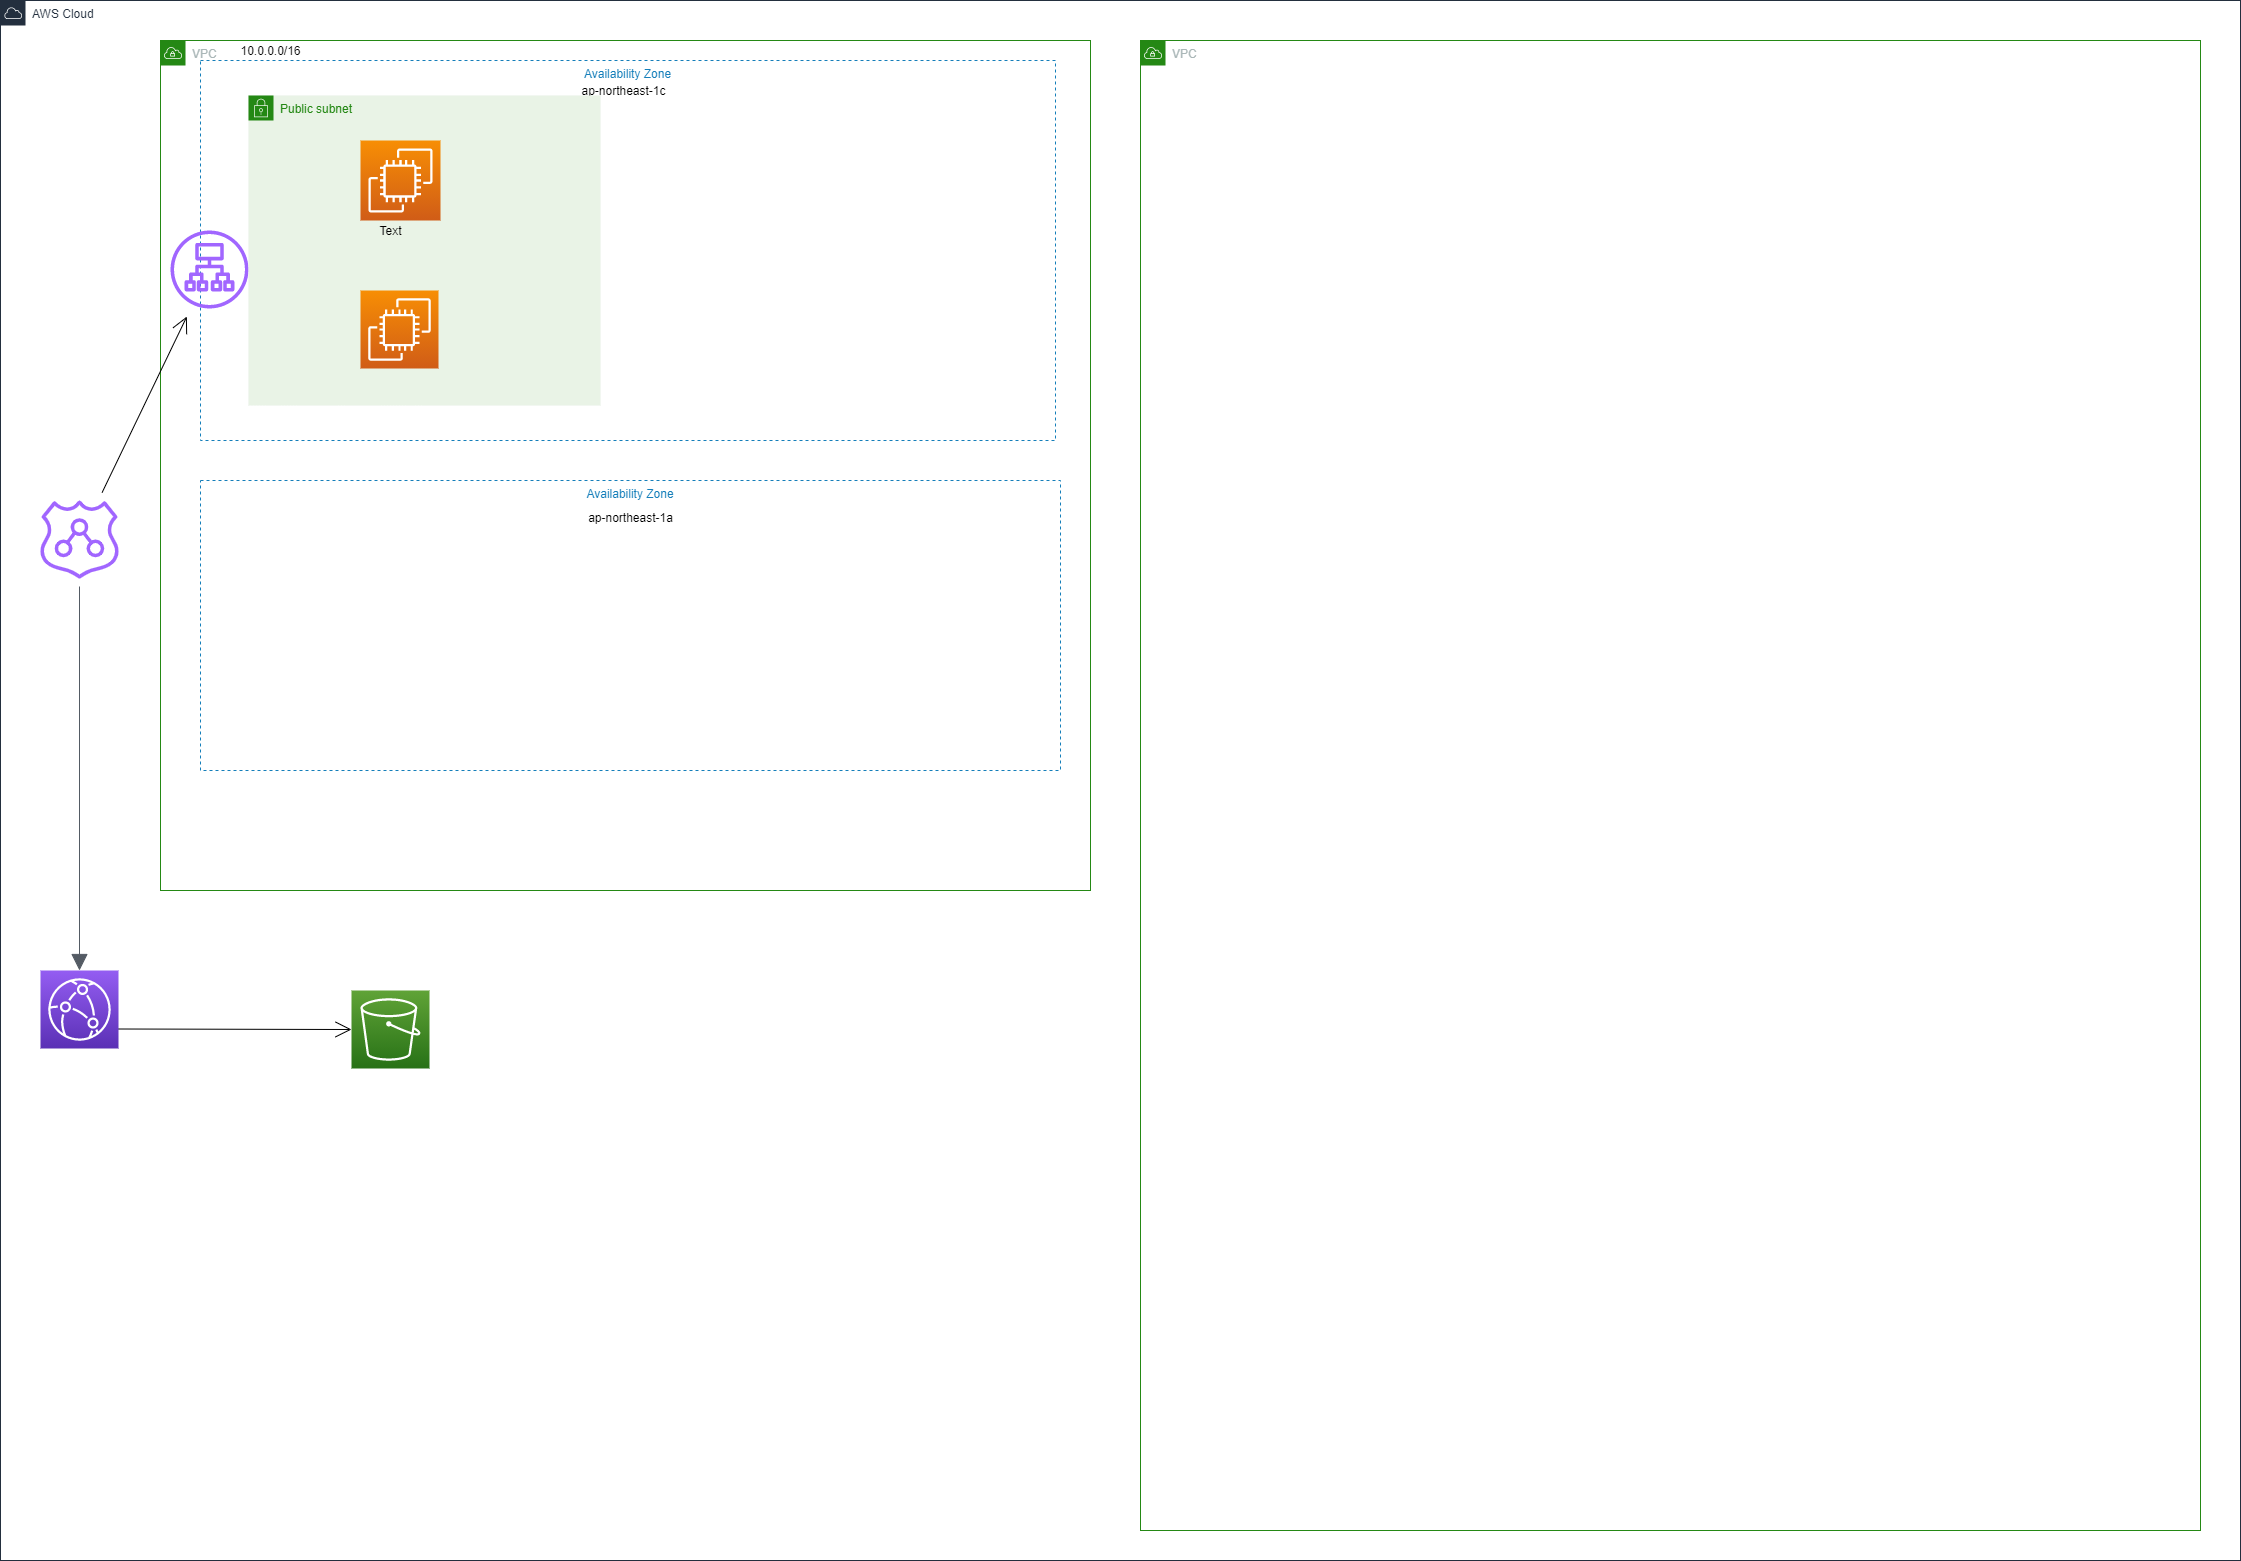

The diagram above was exported from draw.io. Its source (the exported page's mxGraphModel, read from the mxfile embedded in the PNG):
<mxGraphModel dx="2321" dy="458" grid="1" gridSize="10" guides="1" tooltips="1" connect="1" arrows="1" fold="1" page="1" pageScale="1" pageWidth="1169" pageHeight="827" math="0" shadow="0">
  <root>
    <mxCell id="0" />
    <mxCell id="1" parent="0" />
    <mxCell id="ZMltorS1s4dJ7qUJB-yK-1" value="AWS Cloud" style="points=[[0,0],[0.25,0],[0.5,0],[0.75,0],[1,0],[1,0.25],[1,0.5],[1,0.75],[1,1],[0.75,1],[0.5,1],[0.25,1],[0,1],[0,0.75],[0,0.5],[0,0.25]];outlineConnect=0;gradientColor=none;html=1;whiteSpace=wrap;fontSize=12;fontStyle=0;shape=mxgraph.aws4.group;grIcon=mxgraph.aws4.group_aws_cloud;strokeColor=#232F3E;fillColor=none;verticalAlign=top;align=left;spacingLeft=30;fontColor=#232F3E;dashed=0;hachureGap=4;pointerEvents=0;" vertex="1" parent="1">
      <mxGeometry x="-1120" y="40" width="2240" height="1560" as="geometry" />
    </mxCell>
    <mxCell id="ZMltorS1s4dJ7qUJB-yK-2" value="VPC" style="points=[[0,0],[0.25,0],[0.5,0],[0.75,0],[1,0],[1,0.25],[1,0.5],[1,0.75],[1,1],[0.75,1],[0.5,1],[0.25,1],[0,1],[0,0.75],[0,0.5],[0,0.25]];outlineConnect=0;gradientColor=none;html=1;whiteSpace=wrap;fontSize=12;fontStyle=0;shape=mxgraph.aws4.group;grIcon=mxgraph.aws4.group_vpc;strokeColor=#248814;fillColor=none;verticalAlign=top;align=left;spacingLeft=30;fontColor=#AAB7B8;dashed=0;hachureGap=4;pointerEvents=0;" vertex="1" parent="1">
      <mxGeometry x="-960" y="80" width="930" height="850" as="geometry" />
    </mxCell>
    <mxCell id="ZMltorS1s4dJ7qUJB-yK-16" value="VPC" style="points=[[0,0],[0.25,0],[0.5,0],[0.75,0],[1,0],[1,0.25],[1,0.5],[1,0.75],[1,1],[0.75,1],[0.5,1],[0.25,1],[0,1],[0,0.75],[0,0.5],[0,0.25]];outlineConnect=0;gradientColor=none;html=1;whiteSpace=wrap;fontSize=12;fontStyle=0;shape=mxgraph.aws4.group;grIcon=mxgraph.aws4.group_vpc;strokeColor=#248814;fillColor=none;verticalAlign=top;align=left;spacingLeft=30;fontColor=#AAB7B8;dashed=0;hachureGap=4;pointerEvents=0;" vertex="1" parent="1">
      <mxGeometry x="20" y="80" width="1060" height="1490" as="geometry" />
    </mxCell>
    <mxCell id="ZMltorS1s4dJ7qUJB-yK-23" value="10.0.0.0/16" style="text;html=1;align=center;verticalAlign=middle;resizable=0;points=[];autosize=1;strokeColor=none;fillColor=none;" vertex="1" parent="1">
      <mxGeometry x="-890" y="80" width="80" height="20" as="geometry" />
    </mxCell>
    <mxCell id="ZMltorS1s4dJ7qUJB-yK-25" value="Availability Zone" style="fillColor=none;strokeColor=#147EBA;dashed=1;verticalAlign=top;fontStyle=0;fontColor=#147EBA;hachureGap=4;pointerEvents=0;" vertex="1" parent="1">
      <mxGeometry x="-920" y="520" width="860" height="290" as="geometry" />
    </mxCell>
    <mxCell id="ZMltorS1s4dJ7qUJB-yK-26" value="Availability Zone" style="fillColor=none;strokeColor=#147EBA;dashed=1;verticalAlign=top;fontStyle=0;fontColor=#147EBA;hachureGap=4;pointerEvents=0;" vertex="1" parent="1">
      <mxGeometry x="-920" y="100" width="855" height="380" as="geometry" />
    </mxCell>
    <mxCell id="ZMltorS1s4dJ7qUJB-yK-27" value="ap-northeast-1c" style="text;html=1;align=center;verticalAlign=middle;resizable=0;points=[];autosize=1;strokeColor=none;fillColor=none;" vertex="1" parent="1">
      <mxGeometry x="-547.5" y="120" width="100" height="20" as="geometry" />
    </mxCell>
    <mxCell id="ZMltorS1s4dJ7qUJB-yK-28" value="ap-northeast-1a" style="text;html=1;align=center;verticalAlign=middle;resizable=0;points=[];autosize=1;strokeColor=none;fillColor=none;" vertex="1" parent="1">
      <mxGeometry x="-540" y="547" width="100" height="20" as="geometry" />
    </mxCell>
    <mxCell id="ZMltorS1s4dJ7qUJB-yK-48" style="edgeStyle=none;curved=1;rounded=0;orthogonalLoop=1;jettySize=auto;html=1;entryX=0;entryY=0.5;entryDx=0;entryDy=0;entryPerimeter=0;endArrow=open;startSize=14;endSize=14;sourcePerimeterSpacing=8;targetPerimeterSpacing=8;exitX=1;exitY=0.75;exitDx=0;exitDy=0;exitPerimeter=0;" edge="1" parent="1" source="ZMltorS1s4dJ7qUJB-yK-30" target="ZMltorS1s4dJ7qUJB-yK-36">
      <mxGeometry relative="1" as="geometry" />
    </mxCell>
    <mxCell id="ZMltorS1s4dJ7qUJB-yK-30" value="" style="sketch=0;points=[[0,0,0],[0.25,0,0],[0.5,0,0],[0.75,0,0],[1,0,0],[0,1,0],[0.25,1,0],[0.5,1,0],[0.75,1,0],[1,1,0],[0,0.25,0],[0,0.5,0],[0,0.75,0],[1,0.25,0],[1,0.5,0],[1,0.75,0]];outlineConnect=0;fontColor=#232F3E;gradientColor=#945DF2;gradientDirection=north;fillColor=#5A30B5;strokeColor=#ffffff;dashed=0;verticalLabelPosition=bottom;verticalAlign=top;align=center;html=1;fontSize=12;fontStyle=0;aspect=fixed;shape=mxgraph.aws4.resourceIcon;resIcon=mxgraph.aws4.cloudfront;hachureGap=4;pointerEvents=0;" vertex="1" parent="1">
      <mxGeometry x="-1080" y="1010" width="78" height="78" as="geometry" />
    </mxCell>
    <mxCell id="ZMltorS1s4dJ7qUJB-yK-49" style="edgeStyle=none;curved=1;rounded=0;orthogonalLoop=1;jettySize=auto;html=1;endArrow=open;startSize=14;endSize=14;sourcePerimeterSpacing=8;targetPerimeterSpacing=8;" edge="1" parent="1" source="ZMltorS1s4dJ7qUJB-yK-34" target="ZMltorS1s4dJ7qUJB-yK-35">
      <mxGeometry relative="1" as="geometry" />
    </mxCell>
    <mxCell id="ZMltorS1s4dJ7qUJB-yK-34" value="" style="sketch=0;outlineConnect=0;fontColor=#232F3E;gradientColor=none;fillColor=#A166FF;strokeColor=none;dashed=0;verticalLabelPosition=bottom;verticalAlign=top;align=center;html=1;fontSize=12;fontStyle=0;aspect=fixed;pointerEvents=1;shape=mxgraph.aws4.route_53_resolver;hachureGap=4;" vertex="1" parent="1">
      <mxGeometry x="-1080" y="540" width="78" height="78" as="geometry" />
    </mxCell>
    <mxCell id="ZMltorS1s4dJ7qUJB-yK-50" style="edgeStyle=none;curved=1;rounded=0;orthogonalLoop=1;jettySize=auto;html=1;entryX=0;entryY=0.5;entryDx=0;entryDy=0;entryPerimeter=0;endArrow=open;startSize=14;endSize=14;sourcePerimeterSpacing=8;targetPerimeterSpacing=8;" edge="1" parent="1" source="ZMltorS1s4dJ7qUJB-yK-35" target="ZMltorS1s4dJ7qUJB-yK-37">
      <mxGeometry relative="1" as="geometry" />
    </mxCell>
    <mxCell id="ZMltorS1s4dJ7qUJB-yK-35" value="" style="sketch=0;outlineConnect=0;fontColor=#232F3E;gradientColor=none;fillColor=#A166FF;strokeColor=none;dashed=0;verticalLabelPosition=bottom;verticalAlign=top;align=center;html=1;fontSize=12;fontStyle=0;aspect=fixed;pointerEvents=1;shape=mxgraph.aws4.application_load_balancer;hachureGap=4;" vertex="1" parent="1">
      <mxGeometry x="-950" y="270" width="78" height="78" as="geometry" />
    </mxCell>
    <mxCell id="ZMltorS1s4dJ7qUJB-yK-36" value="" style="sketch=0;points=[[0,0,0],[0.25,0,0],[0.5,0,0],[0.75,0,0],[1,0,0],[0,1,0],[0.25,1,0],[0.5,1,0],[0.75,1,0],[1,1,0],[0,0.25,0],[0,0.5,0],[0,0.75,0],[1,0.25,0],[1,0.5,0],[1,0.75,0]];outlineConnect=0;fontColor=#232F3E;gradientColor=#60A337;gradientDirection=north;fillColor=#277116;strokeColor=#ffffff;dashed=0;verticalLabelPosition=bottom;verticalAlign=top;align=center;html=1;fontSize=12;fontStyle=0;aspect=fixed;shape=mxgraph.aws4.resourceIcon;resIcon=mxgraph.aws4.s3;hachureGap=4;pointerEvents=0;" vertex="1" parent="1">
      <mxGeometry x="-769" y="1030" width="78" height="78" as="geometry" />
    </mxCell>
    <mxCell id="ZMltorS1s4dJ7qUJB-yK-39" value="Public subnet" style="points=[[0,0],[0.25,0],[0.5,0],[0.75,0],[1,0],[1,0.25],[1,0.5],[1,0.75],[1,1],[0.75,1],[0.5,1],[0.25,1],[0,1],[0,0.75],[0,0.5],[0,0.25]];outlineConnect=0;gradientColor=none;html=1;whiteSpace=wrap;fontSize=12;fontStyle=0;shape=mxgraph.aws4.group;grIcon=mxgraph.aws4.group_security_group;grStroke=0;strokeColor=#248814;fillColor=#E9F3E6;verticalAlign=top;align=left;spacingLeft=30;fontColor=#248814;dashed=0;hachureGap=4;pointerEvents=0;" vertex="1" parent="1">
      <mxGeometry x="-872" y="135" width="352" height="310" as="geometry" />
    </mxCell>
    <mxCell id="ZMltorS1s4dJ7qUJB-yK-37" value="" style="sketch=0;points=[[0,0,0],[0.25,0,0],[0.5,0,0],[0.75,0,0],[1,0,0],[0,1,0],[0.25,1,0],[0.5,1,0],[0.75,1,0],[1,1,0],[0,0.25,0],[0,0.5,0],[0,0.75,0],[1,0.25,0],[1,0.5,0],[1,0.75,0]];outlineConnect=0;fontColor=#232F3E;gradientColor=#F78E04;gradientDirection=north;fillColor=#D05C17;strokeColor=#ffffff;dashed=0;verticalLabelPosition=bottom;verticalAlign=top;align=center;html=1;fontSize=12;fontStyle=0;aspect=fixed;shape=mxgraph.aws4.resourceIcon;resIcon=mxgraph.aws4.ec2;hachureGap=4;pointerEvents=0;" vertex="1" parent="1">
      <mxGeometry x="-760" y="180" width="80" height="80" as="geometry" />
    </mxCell>
    <mxCell id="ZMltorS1s4dJ7qUJB-yK-38" value="" style="sketch=0;points=[[0,0,0],[0.25,0,0],[0.5,0,0],[0.75,0,0],[1,0,0],[0,1,0],[0.25,1,0],[0.5,1,0],[0.75,1,0],[1,1,0],[0,0.25,0],[0,0.5,0],[0,0.75,0],[1,0.25,0],[1,0.5,0],[1,0.75,0]];outlineConnect=0;fontColor=#232F3E;gradientColor=#F78E04;gradientDirection=north;fillColor=#D05C17;strokeColor=#ffffff;dashed=0;verticalLabelPosition=bottom;verticalAlign=top;align=center;html=1;fontSize=12;fontStyle=0;aspect=fixed;shape=mxgraph.aws4.resourceIcon;resIcon=mxgraph.aws4.ec2;hachureGap=4;pointerEvents=0;" vertex="1" parent="1">
      <mxGeometry x="-760" y="330" width="78" height="78" as="geometry" />
    </mxCell>
    <mxCell id="ZMltorS1s4dJ7qUJB-yK-44" value="Text" style="text;html=1;align=center;verticalAlign=middle;resizable=0;points=[];autosize=1;strokeColor=none;fillColor=none;" vertex="1" parent="1">
      <mxGeometry x="-750" y="260" width="40" height="20" as="geometry" />
    </mxCell>
    <mxCell id="ZMltorS1s4dJ7qUJB-yK-45" value="" style="edgeStyle=orthogonalEdgeStyle;html=1;endArrow=block;elbow=vertical;startArrow=none;endFill=1;strokeColor=#545B64;rounded=0;startSize=14;endSize=14;sourcePerimeterSpacing=8;targetPerimeterSpacing=8;entryX=0.5;entryY=0;entryDx=0;entryDy=0;entryPerimeter=0;" edge="1" parent="1" source="ZMltorS1s4dJ7qUJB-yK-34" target="ZMltorS1s4dJ7qUJB-yK-30">
      <mxGeometry width="100" relative="1" as="geometry">
        <mxPoint x="-820" y="790" as="sourcePoint" />
        <mxPoint x="-720" y="790" as="targetPoint" />
      </mxGeometry>
    </mxCell>
  </root>
</mxGraphModel>